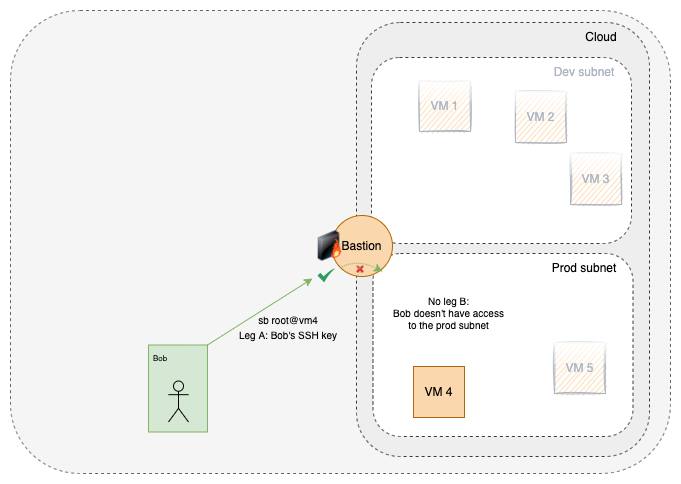

The diagram above was exported from draw.io. Its source (the exported page's mxGraphModel, read from the mxfile embedded in the PNG):
<mxGraphModel dx="1298" dy="752" grid="0" gridSize="10" guides="1" tooltips="1" connect="1" arrows="1" fold="1" page="1" pageScale="1" pageWidth="850" pageHeight="1100" math="0" shadow="0">
  <root>
    <mxCell id="0" />
    <mxCell id="1" parent="0" />
    <mxCell id="RDXbjp3Sr4ukxwumC18Q-4" value="" style="rounded=1;whiteSpace=wrap;html=1;dashed=1;labelBackgroundColor=none;labelBorderColor=none;fontColor=#333333;fillColor=#f5f5f5;strokeColor=#666666;" parent="1" vertex="1">
      <mxGeometry x="87" y="41" width="660" height="463" as="geometry" />
    </mxCell>
    <mxCell id="M1OoLMaHbXqbGVtZj1L8-1" value="" style="rounded=1;whiteSpace=wrap;html=1;fillColor=#eeeeee;dashed=1;strokeColor=#36393d;" parent="1" vertex="1">
      <mxGeometry x="433" y="53" width="293" height="434" as="geometry" />
    </mxCell>
    <mxCell id="Q4qPbXCF1I30f-ixSS7M-6" value="" style="rounded=1;whiteSpace=wrap;html=1;fillColor=default;dashed=1;strokeColor=#36393d;" parent="1" vertex="1">
      <mxGeometry x="449.5" y="284" width="260" height="183" as="geometry" />
    </mxCell>
    <mxCell id="Q4qPbXCF1I30f-ixSS7M-3" value="" style="rounded=1;whiteSpace=wrap;html=1;fillColor=default;dashed=1;strokeColor=#36393d;" parent="1" vertex="1">
      <mxGeometry x="448" y="88" width="260" height="186" as="geometry" />
    </mxCell>
    <mxCell id="M1OoLMaHbXqbGVtZj1L8-26" value="Bastion" style="ellipse;whiteSpace=wrap;html=1;aspect=fixed;fillColor=#fad7ac;strokeColor=#b46504;" parent="1" vertex="1">
      <mxGeometry x="408" y="246" width="61" height="61" as="geometry" />
    </mxCell>
    <mxCell id="M1OoLMaHbXqbGVtZj1L8-11" value="&lt;font color=&quot;#acb5c2&quot;&gt;VM 1&lt;/font&gt;" style="whiteSpace=wrap;html=1;aspect=fixed;fillColor=#FAD7AC;strokeColor=#ACB5C2;glass=1;sketch=1;" parent="1" vertex="1">
      <mxGeometry x="496" y="111" width="51" height="51" as="geometry" />
    </mxCell>
    <mxCell id="M1OoLMaHbXqbGVtZj1L8-12" value="&lt;font color=&quot;#acb5c2&quot;&gt;VM 5&lt;/font&gt;" style="whiteSpace=wrap;html=1;aspect=fixed;fillColor=#fad7ac;strokeColor=#ACB5C2;sketch=1;glass=1;" parent="1" vertex="1">
      <mxGeometry x="631" y="373" width="51" height="51" as="geometry" />
    </mxCell>
    <mxCell id="M1OoLMaHbXqbGVtZj1L8-13" value="&lt;font color=&quot;#acb5c2&quot;&gt;VM 3&lt;/font&gt;" style="whiteSpace=wrap;html=1;aspect=fixed;fillColor=#fad7ac;strokeColor=#ACB5C2;sketch=1;glass=1;" parent="1" vertex="1">
      <mxGeometry x="647" y="184" width="51" height="51" as="geometry" />
    </mxCell>
    <mxCell id="M1OoLMaHbXqbGVtZj1L8-14" value="&lt;font color=&quot;#acb5c2&quot;&gt;VM 2&lt;/font&gt;" style="whiteSpace=wrap;html=1;aspect=fixed;fillColor=#fad7ac;strokeColor=#ACB5C2;sketch=1;glass=1;" parent="1" vertex="1">
      <mxGeometry x="592" y="122" width="51" height="51" as="geometry" />
    </mxCell>
    <mxCell id="M1OoLMaHbXqbGVtZj1L8-15" value="VM 4" style="whiteSpace=wrap;html=1;aspect=fixed;fillColor=#fad7ac;strokeColor=#b46504;" parent="1" vertex="1">
      <mxGeometry x="490" y="397" width="51" height="51" as="geometry" />
    </mxCell>
    <mxCell id="M1OoLMaHbXqbGVtZj1L8-23" value="Cloud" style="text;html=1;strokeColor=none;fillColor=none;align=center;verticalAlign=middle;whiteSpace=wrap;rounded=0;" parent="1" vertex="1">
      <mxGeometry x="648" y="53" width="60" height="30" as="geometry" />
    </mxCell>
    <mxCell id="Q4qPbXCF1I30f-ixSS7M-2" value="" style="image;html=1;image=img/lib/clip_art/networking/Firewall-page1_128x128.png" parent="1" vertex="1">
      <mxGeometry x="386" y="261.5" width="41" height="30" as="geometry" />
    </mxCell>
    <mxCell id="Q4qPbXCF1I30f-ixSS7M-5" value="&lt;font color=&quot;#acb5c2&quot;&gt;Dev subnet&lt;/font&gt;" style="text;html=1;strokeColor=none;fillColor=none;align=center;verticalAlign=middle;whiteSpace=wrap;rounded=0;sketch=0;glass=0;" parent="1" vertex="1">
      <mxGeometry x="624" y="88" width="74" height="30" as="geometry" />
    </mxCell>
    <mxCell id="Q4qPbXCF1I30f-ixSS7M-7" value="Prod subnet" style="text;html=1;strokeColor=none;fillColor=none;align=center;verticalAlign=middle;whiteSpace=wrap;rounded=0;" parent="1" vertex="1">
      <mxGeometry x="624" y="284" width="74" height="30" as="geometry" />
    </mxCell>
    <mxCell id="vFtxCjKfWjV0KdxHOoi1-1" value="" style="group" connectable="0" vertex="1" parent="1">
      <mxGeometry x="225" y="373" width="63" height="89.5" as="geometry" />
    </mxCell>
    <mxCell id="vFtxCjKfWjV0KdxHOoi1-2" value="" style="rounded=0;whiteSpace=wrap;html=1;fillColor=#d5e8d4;strokeColor=#82b366;" vertex="1" parent="vFtxCjKfWjV0KdxHOoi1-1">
      <mxGeometry y="2.5" width="59" height="87" as="geometry" />
    </mxCell>
    <mxCell id="vFtxCjKfWjV0KdxHOoi1-3" value="" style="shape=umlActor;verticalLabelPosition=bottom;verticalAlign=top;html=1;outlineConnect=0;fillColor=none;" vertex="1" parent="vFtxCjKfWjV0KdxHOoi1-1">
      <mxGeometry x="20" y="38.5" width="20" height="41" as="geometry" />
    </mxCell>
    <mxCell id="vFtxCjKfWjV0KdxHOoi1-4" value="&lt;font style=&quot;font-size: 8px;&quot;&gt;Bob&lt;/font&gt;" style="text;html=1;strokeColor=none;fillColor=none;align=left;verticalAlign=middle;whiteSpace=wrap;rounded=0;" vertex="1" parent="vFtxCjKfWjV0KdxHOoi1-1">
      <mxGeometry x="3" width="60" height="30" as="geometry" />
    </mxCell>
    <mxCell id="vFtxCjKfWjV0KdxHOoi1-7" value="" style="endArrow=classic;html=1;rounded=0;exitX=1;exitY=0;exitDx=0;exitDy=0;fillColor=#d5e8d4;strokeColor=#82b366;" edge="1" parent="1" source="vFtxCjKfWjV0KdxHOoi1-2">
      <mxGeometry width="50" height="50" relative="1" as="geometry">
        <mxPoint x="284" y="375.4999999999999" as="sourcePoint" />
        <mxPoint x="389" y="309" as="targetPoint" />
      </mxGeometry>
    </mxCell>
    <mxCell id="vFtxCjKfWjV0KdxHOoi1-10" value="&lt;font style=&quot;font-size: 10px;&quot;&gt;sb root@vm4&lt;br&gt;Leg A: Bob's SSH key&lt;br&gt;&lt;/font&gt;" style="text;html=1;strokeColor=none;fillColor=none;align=center;verticalAlign=middle;whiteSpace=wrap;rounded=0;" vertex="1" parent="1">
      <mxGeometry x="311" y="343" width="108" height="30" as="geometry" />
    </mxCell>
    <mxCell id="vFtxCjKfWjV0KdxHOoi1-13" value="&lt;font color=&quot;#000000&quot;&gt;No leg B:&lt;br&gt;&lt;div style=&quot;&quot;&gt;&lt;span style=&quot;background-color: initial;&quot;&gt;Bob doesn't have access&lt;/span&gt;&lt;/div&gt;&lt;div style=&quot;&quot;&gt;&lt;span style=&quot;background-color: initial;&quot;&gt;to the prod subnet&lt;/span&gt;&lt;/div&gt;&lt;/font&gt;" style="text;html=1;strokeColor=none;fillColor=none;align=center;verticalAlign=middle;whiteSpace=wrap;rounded=0;fontSize=10;fontColor=#D5E8D4;" vertex="1" parent="1">
      <mxGeometry x="459" y="328" width="133" height="29" as="geometry" />
    </mxCell>
    <mxCell id="vFtxCjKfWjV0KdxHOoi1-18" value="" style="endArrow=classic;html=1;fontSize=8;fontColor=#000000;strokeColor=#82b366;fillColor=#d5e8d4;curved=1;dashed=1;dashPattern=1 1;exitX=0;exitY=1;exitDx=0;exitDy=0;" edge="1" parent="1" source="M1OoLMaHbXqbGVtZj1L8-26">
      <mxGeometry width="50" height="50" relative="1" as="geometry">
        <mxPoint x="413" y="293" as="sourcePoint" />
        <mxPoint x="459" y="302" as="targetPoint" />
        <Array as="points">
          <mxPoint x="434" y="289" />
        </Array>
      </mxGeometry>
    </mxCell>
    <mxCell id="vFtxCjKfWjV0KdxHOoi1-24" value="" style="sketch=0;html=1;aspect=fixed;strokeColor=none;shadow=0;align=center;verticalAlign=top;fillColor=#2D9C5E;shape=mxgraph.gcp2.check" vertex="1" parent="1">
      <mxGeometry x="394" y="299" width="17.5" height="14" as="geometry" />
    </mxCell>
    <mxCell id="vFtxCjKfWjV0KdxHOoi1-26" value="" style="shape=image;html=1;verticalAlign=top;verticalLabelPosition=bottom;labelBackgroundColor=#ffffff;imageAspect=0;aspect=fixed;image=https://cdn3.iconfinder.com/data/icons/lynx/22x22/actions/dialog-close.png;fillColor=#FFF2CC;" vertex="1" parent="1">
      <mxGeometry x="433" y="296" width="8" height="8" as="geometry" />
    </mxCell>
  </root>
</mxGraphModel>